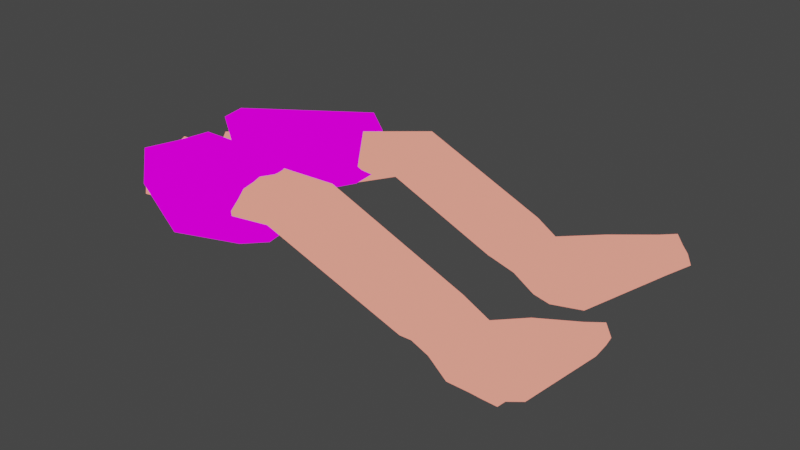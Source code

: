 # Source: ben_slide2.blend  (saved by Blender 3.4.6; exported with 4.5.12 LTS)
import bpy
from mathutils import Matrix  # noqa: F401  (used for matrix-valued properties, if any)

bpy.ops.wm.read_factory_settings(use_empty=True)
scene = bpy.context.scene
scene.name = 'Scene'

# ---- images (referenced by path relative to the original .blend; pixels are not part of the script)
import os
ASSET_DIR = os.environ.get("B2B_ASSET_DIR", "")  # directory of the original .blend (textures are referenced by path, not embedded)
HERE = os.path.dirname(os.path.abspath(__file__))  # packed textures are extracted next to this script under _unpacked/

def load_image(name, relpath, width, height, colorspace="sRGB"):
    """Load a texture the original file referenced (path relative to the .blend, or extracted next to this script)."""
    p = next((c for c in (os.path.join(HERE, relpath), os.path.join(ASSET_DIR, relpath)) if relpath and os.path.exists(c)), "")
    if p:
        img = bpy.data.images.load(p, check_existing=True)
        img.name = name
    else:  # same state as the original file: an image datablock whose file is absent (Cycles renders it pink)
        img = bpy.data.images.new(name, width, height)
        img.source = "FILE"
        img.filepath = "//" + (relpath or name)
    img.colorspace_settings.name = colorspace
    return img
img_bentextur = load_image('BenTextur', 'BenTextur.png', 1024, 1024, 'sRGB')
img_9525303537453607fa436212fd65d8d9_jpg = load_image('9525303537453607fa436212fd65d8d9.jpg', '9525303537453607fa436212fd65d8d9.jpg', 1024, 1024, 'sRGB')

# ---- materials (node trees are filled in below, after node groups)
mat_material_001 = bpy.data.materials.new('Material.001')
mat_material_002 = bpy.data.materials.new('Material.002')
mat_material_004 = bpy.data.materials.new('Material.004')
mat_material_003 = bpy.data.materials.new('Material.003')

# ---- material node trees
mat_material_001.use_nodes = True; mat_material_001.node_tree.nodes.clear()
_N = mat_material_001.node_tree.nodes; _L = mat_material_001.node_tree.links
n0 = _N.new('ShaderNodeBsdfPrincipled'); n0.name = 'Principled BSDF'; n0.location = (10, 300)
n0.distribution = 'GGX'
n0.subsurface_method = 'RANDOM_WALK_SKIN'
n0.inputs[0].default_value = (1.0, 0.314, 0.2307, 1.0)
n0.inputs[3].default_value = 1.45
n0.inputs[27].default_value = (0.0, 0.0, 0.0, 1.0)
n0.inputs[28].default_value = 1.0
n1 = _N.new('ShaderNodeOutputMaterial'); n1.name = 'Material Output'; n1.location = (300, 300)
n2 = _N.new('ShaderNodeRGB'); n2.name = 'RGB'; n2.location = (-235, 303)
n2.outputs[0].default_value = (1.0, 0.314, 0.2307, 1.0)
n3 = _N.new('ShaderNodeTexImage'); n3.name = 'Image Texture'; n3.location = (517, 293)
n3.image = img_bentextur
_L.new(n2.outputs[0], n1.inputs[0])
n1.is_active_output = True
mat_material_002.use_nodes = True; mat_material_002.node_tree.nodes.clear()
_N = mat_material_002.node_tree.nodes; _L = mat_material_002.node_tree.links
n0 = _N.new('ShaderNodeBsdfPrincipled'); n0.name = 'Principled BSDF'; n0.location = (10, 300)
n0.distribution = 'GGX'
n0.subsurface_method = 'RANDOM_WALK_SKIN'
n0.inputs[0].default_value = (1.0, 0.314, 0.2307, 1.0)
n0.inputs[3].default_value = 1.45
n0.inputs[27].default_value = (0.0, 0.0, 0.0, 1.0)
n0.inputs[28].default_value = 1.0
n1 = _N.new('ShaderNodeOutputMaterial'); n1.name = 'Material Output'; n1.location = (300, 300)
n2 = _N.new('ShaderNodeRGB'); n2.name = 'RGB'; n2.location = (-325, 275)
n2.outputs[0].default_value = (1.0, 0.314, 0.2307, 1.0)
n3 = _N.new('ShaderNodeTexImage'); n3.name = 'Image Texture'; n3.location = (517, 293)
n3.image = img_bentextur
_L.new(n2.outputs[0], n1.inputs[0])
n1.is_active_output = True
mat_material_004.use_nodes = True; mat_material_004.node_tree.nodes.clear()
_N = mat_material_004.node_tree.nodes; _L = mat_material_004.node_tree.links
n0 = _N.new('ShaderNodeOutputMaterial'); n0.name = 'Material Output'; n0.location = (300, 300)
n1 = _N.new('ShaderNodeTexImage'); n1.name = 'Image Texture'; n1.location = (-81, 279)
n1.image = img_9525303537453607fa436212fd65d8d9_jpg
n2 = _N.new('ShaderNodeTexImage'); n2.name = 'Image Texture.001'; n2.location = (615, 209)
n2.image = img_bentextur
_L.new(n1.outputs[0], n0.inputs[0])
n0.is_active_output = True
mat_material_003.use_nodes = True; mat_material_003.node_tree.nodes.clear()
_N = mat_material_003.node_tree.nodes; _L = mat_material_003.node_tree.links
n0 = _N.new('ShaderNodeOutputMaterial'); n0.name = 'Material Output'; n0.location = (300, 300)
n1 = _N.new('ShaderNodeBsdfPrincipled'); n1.name = 'Principled BSDF'; n1.location = (96, 69)
n1.distribution = 'GGX'
n1.subsurface_method = 'RANDOM_WALK_SKIN'
n1.inputs[3].default_value = 1.45
n1.inputs[27].default_value = (0.0, 0.0, 0.0, 1.0)
n1.inputs[28].default_value = 1.0
n2 = _N.new('ShaderNodeTexImage'); n2.name = 'Image Texture'; n2.location = (-245, 294)
n2.image = img_9525303537453607fa436212fd65d8d9_jpg
n3 = _N.new('ShaderNodeTexImage'); n3.name = 'Image Texture.001'; n3.location = (569, 261)
n3.image = img_bentextur
_L.new(n2.outputs[0], n0.inputs[0])
n0.is_active_output = True

# ---- world
world_world = bpy.data.worlds.new('World'); scene.world = world_world
world_world.use_nodes = True; world_world.node_tree.nodes.clear()
_N = world_world.node_tree.nodes; _L = world_world.node_tree.links
n0 = _N.new('ShaderNodeOutputWorld'); n0.name = 'World Output'; n0.location = (300, 300)
n1 = _N.new('ShaderNodeBackground'); n1.name = 'Background'; n1.location = (10, 300)
n1.inputs[0].default_value = (0.05088, 0.05088, 0.05088, 1.0)
_L.new(n1.outputs[0], n0.inputs[0])
n0.is_active_output = True
world_world.color = (0.05088, 0.05088, 0.05088)
world_world.use_sun_shadow = False
world_world.sun_shadow_jitter_overblur = 0.0

# ---- meshes
me_cube_003 = bpy.data.meshes.new('Cube.003')
me_cube_003.from_pydata([(0.611, -0.2232, -0.142), (-2.319, 0.07729, 0.004525), (0.6394, 0.09253, -0.1409), (-2.186, 0.7029, -0.05279), (0.9864, -0.301, 0.4891), (-2.376, 0.1766, 0.2414), (1.02, 0.04096, 0.4732), (-2.299, 0.556, 0.4259), (-0.08226, -0.181, -0.05739), (0.1439, 0.1962, -0.04667), (0.1708, 0.2167, 0.1558), (0.04637, -0.1935, 0.2704), (-1.019, -0.1811, 0.4038), (-0.8752, 0.3181, 0.3504), (-0.8175, 0.3452, 0.5301), (-0.9392, -0.07502, 0.6198), (0.1811, 0.05679, -0.077), (0.3226, 0.1031, 0.07612), (0.2155, -0.1446, 0.142), (0.1096, -0.184, -0.04864), (0.598, 0.1313, -0.1726), (0.9718, 0.08333, 0.5407), (0.9562, -0.3334, 0.503), (0.5768, -0.2748, -0.1979), (0.412, -0.2825, -0.1826), (0.504, 0.1434, -0.1755), (0.891, 0.142, 0.4467), (0.7983, -0.367, 0.4534), (0.6699, -0.1371, -0.1703), (-2.252, 0.3189, -0.07524), (1.043, -0.2042, 0.471), (-2.36, 0.3338, 0.3459), (0.1018, -0.1011, 0.3066), (-0.05333, -0.1195, -0.09846), (-0.8717, 0.0698, 0.6772), (-1.027, 0.05145, 0.2721), (0.1026, -0.1765, -0.126), (0.2779, -0.0993, 0.1885), (0.9325, -0.2159, 0.5511), (0.5386, -0.1541, -0.2477), (0.8395, -0.1616, 0.537), (0.4147, -0.1339, -0.3191), (-2.196, 0.5585, -0.06931), (1.036, -0.06195, 0.479), (-0.009575, 0.1211, -0.1261), (-0.9832, 0.2921, 0.2445), (0.167, 0.07769, -0.1251), (0.5935, 0.08643, -0.2227), (0.4696, 0.1066, -0.2941), (0.6394, 0.01247, -0.159), (-2.318, 0.5325, 0.3919), (0.1501, 0.1344, 0.2725), (-0.8186, 0.2699, 0.6871), (0.3243, 0.117, 0.1644), (0.9782, 0.003141, 0.5414), (0.8762, 0.04129, 0.5093), (0.2776, -0.2895, -0.1752), (0.3637, 0.1187, -0.1771), (0.6076, 0.1474, 0.2622), (0.5062, -0.281, 0.2646), (0.5467, -0.1392, 0.3689), (0.2836, -0.1772, -0.2578), (0.5839, 0.07178, 0.3583), (0.3393, 0.0581, -0.259), (0.3521, 1.514, -0.3293), (-2.173, 1.022, -0.3455), (0.3784, 1.364, -0.05161), (-2.167, 0.7859, 0.2504), (0.6901, 2.121, -0.07995), (-2.346, 1.178, -0.2082), (0.7231, 1.943, 0.2127), (-2.437, 1.225, 0.2095), (-0.3608, 1.511, -0.2464), (-0.1155, 1.389, 0.09758), (-0.09149, 1.57, 0.1906), (-0.239, 1.824, -0.1422), (-1.304, 1.907, -0.0321), (-1.131, 1.682, 0.4064), (-1.074, 1.841, 0.4938), (-1.221, 2.072, 0.141), (-0.08459, 1.414, -0.04853), (0.05122, 1.536, 0.0512), (-0.0639, 1.696, -0.1476), (-0.1587, 1.545, -0.2631), (0.3387, 1.315, -0.03443), (0.6703, 1.98, 0.2807), (0.6593, 2.148, -0.1026), (0.3215, 1.489, -0.4027), (0.1559, 1.497, -0.4075), (0.245, 1.302, -0.02749), (0.5953, 1.866, 0.2824), (0.5045, 2.111, -0.1682), (0.412, 1.451, -0.2657), (-2.132, 0.8855, -0.1254), (0.747, 2.061, -0.002133), (-2.413, 1.209, -0.04389), (-0.1794, 1.825, -0.04507), (-0.3277, 1.451, -0.2064), (-1.147, 2.076, 0.2933), (-1.296, 1.7, 0.1371), (-0.1608, 1.474, -0.2927), (-0.000941, 1.724, -0.08241), (0.6322, 2.132, 0.0227), (0.2856, 1.385, -0.3224), (0.5403, 2.089, 0.05549), (0.1659, 1.307, -0.3434), (-2.138, 0.8213, 0.1121), (0.7388, 1.999, 0.126), (-0.2711, 1.338, 0.005326), (-1.239, 1.589, 0.3491), (-0.09513, 1.361, -0.06174), (0.3375, 1.293, -0.09801), (0.2178, 1.214, -0.1186), (0.38, 1.386, -0.1304), (-2.437, 1.192, 0.165), (-0.1185, 1.708, 0.1588), (-1.082, 2.015, 0.4806), (0.04905, 1.608, 0.1033), (0.6771, 2.019, 0.2111), (0.5773, 1.968, 0.2241), (0.01751, 1.494, -0.4132), (0.104, 1.305, -0.04499), (0.3253, 1.691, 0.1836), (0.2205, 1.882, -0.2106), (0.2584, 1.916, -0.02725), (0.029, 1.37, -0.3533), (0.2964, 1.81, 0.1609), (0.08416, 1.26, -0.1429), (-2.019, 0.02136, -0.2226), (-2.194, -0.01129, 0.5388), (-1.915, 0.6215, -0.2396), (-2.183, 0.7002, 0.4696), (-1.329, -0.0886, 0.04648), (-1.299, -0.04934, 0.5717), (-1.33, 0.4561, -0.0435), (-1.247, 0.489, 0.6165), (-1.944, 0.2696, -0.2055), (-2.175, 0.3483, 0.5039), (-1.307, 0.2172, -0.0515), (-1.258, 0.1337, 0.6745), (-2.208, -0.04885, 0.1999), (-2.099, 0.6627, 0.1311), (-1.253, 0.6046, 0.3255), (-1.349, -0.1987, 0.346), (-1.482, 0.2351, 0.2557), (-1.974, 0.3108, 0.1657), (-1.707, 0.5628, -0.1701), (-1.851, 0.6253, 0.5217), (-1.775, -0.01764, -0.1271), (-1.877, -0.02479, 0.5505), (-1.85, 0.2722, 0.5644), (-1.718, 0.251, -0.1509), (-1.903, -0.102, 0.2517), (-1.819, 0.7368, 0.1274), (-2.038, 0.8076, 0.3443), (-2.408, 1.408, 0.4126), (-1.943, 0.9692, -0.237), (-2.389, 1.461, -0.2876), (-1.384, 1.431, 0.5576), (-1.506, 1.905, 0.5427), (-1.3, 1.315, 0.1077), (-1.456, 2.012, 0.09694), (-1.998, 0.8509, 0.1043), (-2.388, 1.484, 0.06494), (-1.257, 1.273, 0.3316), (-1.497, 2.012, 0.3364), (-2.322, 1.087, 0.4502), (-2.216, 1.201, -0.2636), (-1.407, 1.697, 0.01755), (-1.466, 1.729, 0.6052), (-1.562, 1.567, 0.2823), (-1.985, 1.197, 0.2017), (-1.725, 1.087, -0.1197), (-2.072, 1.649, -0.1568), (-1.827, 1.071, 0.3938), (-2.101, 1.577, 0.4568), (-2.085, 1.664, 0.1573), (-1.735, 0.9495, 0.162), (-2.03, 1.306, 0.5029), (-1.941, 1.369, -0.1679)], [], [(45, 42, 3, 13), (13, 3, 7, 14), (34, 31, 5, 15), (15, 5, 1, 12), (28, 30, 4, 0), (31, 29, 1, 5), (18, 11, 8, 19), (37, 32, 11, 18), (16, 9, 10, 17), (46, 44, 9, 16), (11, 15, 12, 8), (32, 34, 15, 11), (9, 13, 14, 10), (44, 45, 13, 9), (63, 46, 16, 57), (57, 16, 17, 58), (60, 37, 18, 59), (59, 18, 19, 56), (4, 22, 23, 0), (30, 38, 22, 4), (2, 20, 21, 6), (49, 47, 20, 2), (22, 27, 24, 23), (38, 40, 27, 22), (20, 25, 26, 21), (47, 48, 25, 20), (23, 24, 41, 39), (54, 55, 40, 38), (0, 23, 39, 28), (43, 54, 38, 30), (62, 53, 37, 60), (56, 19, 36, 61), (8, 12, 35, 33), (51, 52, 34, 32), (19, 8, 33, 36), (53, 51, 32, 37), (50, 42, 29, 31), (49, 43, 30, 28), (52, 50, 31, 34), (12, 1, 29, 35), (14, 7, 50, 52), (2, 6, 43, 49), (7, 3, 42, 50), (17, 10, 51, 53), (10, 14, 52, 51), (58, 17, 53, 62), (6, 21, 54, 43), (21, 26, 55, 54), (39, 41, 48, 47), (28, 39, 47, 49), (61, 36, 46, 63), (33, 35, 45, 44), (36, 33, 44, 46), (35, 29, 42, 45), (41, 61, 63, 48), (26, 58, 62, 55), (24, 56, 61, 41), (55, 62, 60, 40), (27, 59, 56, 24), (40, 60, 59, 27), (25, 57, 58, 26), (48, 63, 57, 25), (109, 106, 67, 77), (77, 67, 71, 78), (98, 95, 69, 79), (79, 69, 65, 76), (92, 94, 68, 64), (95, 93, 65, 69), (82, 75, 72, 83), (101, 96, 75, 82), (80, 73, 74, 81), (110, 108, 73, 80), (75, 79, 76, 72), (96, 98, 79, 75), (73, 77, 78, 74), (108, 109, 77, 73), (127, 110, 80, 121), (121, 80, 81, 122), (124, 101, 82, 123), (123, 82, 83, 120), (68, 86, 87, 64), (94, 102, 86, 68), (66, 84, 85, 70), (113, 111, 84, 66), (86, 91, 88, 87), (102, 104, 91, 86), (84, 89, 90, 85), (111, 112, 89, 84), (87, 88, 105, 103), (118, 119, 104, 102), (64, 87, 103, 92), (107, 118, 102, 94), (126, 117, 101, 124), (120, 83, 100, 125), (72, 76, 99, 97), (115, 116, 98, 96), (83, 72, 97, 100), (117, 115, 96, 101), (114, 106, 93, 95), (113, 107, 94, 92), (116, 114, 95, 98), (76, 65, 93, 99), (78, 71, 114, 116), (66, 70, 107, 113), (71, 67, 106, 114), (81, 74, 115, 117), (74, 78, 116, 115), (122, 81, 117, 126), (70, 85, 118, 107), (85, 90, 119, 118), (103, 105, 112, 111), (92, 103, 111, 113), (125, 100, 110, 127), (97, 99, 109, 108), (100, 97, 108, 110), (99, 93, 106, 109), (105, 125, 127, 112), (90, 122, 126, 119), (88, 120, 125, 105), (119, 126, 124, 104), (91, 123, 120, 88), (104, 124, 123, 91), (89, 121, 122, 90), (112, 127, 121, 89), (145, 137, 131, 141), (153, 147, 135, 142), (144, 139, 133, 143), (152, 149, 129, 140), (151, 138, 132, 148), (150, 137, 129, 149), (147, 131, 137, 150), (146, 134, 138, 151), (142, 135, 139, 144), (140, 129, 137, 145), (128, 140, 145, 136), (134, 142, 144, 138), (148, 152, 140, 128), (138, 144, 143, 132), (146, 153, 142, 134), (136, 145, 141, 130), (130, 141, 153, 146), (132, 143, 152, 148), (130, 146, 151, 136), (135, 147, 150, 139), (139, 150, 149, 133), (136, 151, 148, 128), (143, 133, 149, 152), (141, 131, 147, 153), (171, 163, 157, 167), (179, 173, 161, 168), (170, 165, 159, 169), (178, 175, 155, 166), (177, 164, 158, 174), (176, 163, 155, 175), (173, 157, 163, 176), (172, 160, 164, 177), (168, 161, 165, 170), (166, 155, 163, 171), (154, 166, 171, 162), (160, 168, 170, 164), (174, 178, 166, 154), (164, 170, 169, 158), (172, 179, 168, 160), (162, 171, 167, 156), (156, 167, 179, 172), (158, 169, 178, 174), (156, 172, 177, 162), (161, 173, 176, 165), (165, 176, 175, 159), (162, 177, 174, 154), (169, 159, 175, 178), (167, 157, 173, 179)])
me_cube_003.polygons.foreach_set('material_index', [0, 0, 0, 0, 0, 0, 0, 0, 0, 0, 0, 0, 0, 0, 0, 0, 0, 0, 0, 0, 0, 0, 0, 0, 0, 0, 0, 0, 0, 0, 0, 0, 0, 0, 0, 0, 0, 0, 0, 0, 0, 0, 0, 0, 0, 0, 0, 0, 0, 0, 0, 0, 0, 0, 0, 0, 0, 0, 0, 0, 0, 0, 1, 1, 1, 1, 1, 1, 1, 1, 1, 1, 1, 1, 1, 1, 1, 1, 1, 1, 1, 1, 1, 1, 1, 1, 1, 1, 1, 1, 1, 1, 1, 1, 1, 1, 1, 1, 1, 1, 1, 1, 1, 1, 1, 1, 1, 1, 1, 1, 1, 1, 1, 1, 1, 1, 1, 1, 1, 1, 1, 1, 1, 1, 2, 2, 2, 2, 2, 2, 2, 2, 2, 2, 2, 2, 2, 2, 2, 2, 2, 2, 2, 2, 2, 2, 2, 2, 3, 3, 3, 3, 3, 3, 3, 3, 3, 3, 3, 3, 3, 3, 3, 3, 3, 3, 3, 3, 3, 3, 3, 3])
_uv = me_cube_003.uv_layers.new(name='UVMap')
_uv.uv.foreach_set('vector', [0.5761, 0.7288, 0.5761, 0.837, 0.579, 0.8327, 0.5326, 0.7229, 0.5326, 0.7229, 0.579, 0.8327, 0.4154, 0.8348, 0.4719, 0.7227, 0.9145, 0.1048, 0.918, 0.213, 0.8675, 0.2193, 0.87, 0.111, 0.853, 0.7055, 0.839, 0.8134, 0.7594, 0.8134, 0.7735, 0.7056, 0.3538, 0.07702, 0.3488, 0.3215, 0.3211, 0.3214, 0.3287, 0.07965, 0.8361, 0.8136, 0.7988, 0.9516, 0.7426, 0.9061, 0.7856, 0.8384, 0.8486, 0.6064, 0.8651, 0.6254, 0.7494, 0.6203, 0.7759, 0.6072, 0.5802, 0.2971, 0.5977, 0.296, 0.5977, 0.3271, 0.5699, 0.3206, 0.4488, 0.9147, 0.4258, 0.8885, 0.467, 0.837, 0.4801, 0.8562, 0.4335, 0.9234, 0.4154, 0.9369, 0.4258, 0.8885, 0.4488, 0.9147, 0.8651, 0.6254, 0.853, 0.7055, 0.7735, 0.7056, 0.7494, 0.6203, 0.912, 0.02626, 0.9145, 0.1048, 0.87, 0.111, 0.8828, 0.03115, 0.5382, 0.6391, 0.5326, 0.7229, 0.4719, 0.7227, 0.4734, 0.642, 0.5761, 0.6502, 0.5761, 0.7288, 0.5326, 0.7229, 0.5382, 0.6391, 0.0431, 0.3033, 0.04723, 0.3222, 0.05241, 0.3389, 0.02683, 0.3306, 0.02683, 0.3306, 0.05241, 0.3389, 0.03468, 0.4028, 0.01086, 0.4947, 0.08944, 0.5231, 0.0905, 0.4339, 0.1049, 0.4124, 0.1277, 0.4879, 0.1277, 0.4879, 0.1049, 0.4124, 0.1189, 0.3415, 0.1374, 0.3253, 0.3211, 0.3214, 0.3113, 0.3224, 0.3141, 0.05879, 0.3287, 0.07965, 0.3488, 0.3215, 0.3405, 0.3331, 0.3113, 0.3224, 0.3211, 0.3214, 0.4121, 0.07977, 0.4206, 0.06449, 0.4202, 0.3311, 0.4117, 0.3166, 0.3914, 0.07509, 0.409, 0.04896, 0.4206, 0.06449, 0.4121, 0.07977, 0.3113, 0.3224, 0.2959, 0.2883, 0.3048, 0.04367, 0.3141, 0.05879, 0.09221, 0.628, 0.08243, 0.6113, 0.1374, 0.5832, 0.1214, 0.6177, 0.4206, 0.06449, 0.4196, 0.05208, 0.4325, 0.2916, 0.4202, 0.3311, 0.409, 0.04896, 0.4093, 0.01163, 0.4196, 0.05208, 0.4206, 0.06449, 0.3141, 0.05879, 0.3048, 0.04367, 0.3444, 0.0, 0.3441, 0.03733, 0.03278, 0.6281, 0.02748, 0.605, 0.08243, 0.6113, 0.09221, 0.628, 0.3287, 0.07965, 0.3141, 0.05879, 0.3441, 0.03733, 0.3538, 0.07702, 0.3855, 0.3215, 0.3996, 0.3331, 0.3405, 0.3331, 0.3488, 0.3215, 0.03247, 0.5219, 0.03163, 0.4297, 0.0905, 0.4339, 0.08944, 0.5231, 0.1374, 0.3253, 0.1189, 0.3415, 0.1166, 0.317, 0.1072, 0.2995, 0.05086, 0.8177, 5.722e-06, 0.7359, 0.07041, 0.7436, 0.07041, 0.8221, 0.9721, 0.01585, 0.9689, 0.09648, 0.9145, 0.1048, 0.912, 0.02626, 0.7759, 0.6072, 0.7494, 0.6203, 0.7426, 0.6145, 0.7517, 0.6042, 0.9724, 0.0, 0.9721, 0.01585, 0.912, 0.02626, 0.9165, 0.009371, 0.8911, 0.8174, 0.8614, 0.9703, 0.7988, 0.9516, 0.8361, 0.8136, 0.3914, 0.07509, 0.3855, 0.3215, 0.3488, 0.3215, 0.3538, 0.07702, 0.9689, 0.09648, 0.9724, 0.2047, 0.918, 0.213, 0.9145, 0.1048, 5.722e-06, 0.7359, 0.0, 0.6281, 0.07041, 0.6354, 0.07041, 0.7436, 0.4719, 0.7227, 0.4154, 0.8348, 0.4197, 0.837, 0.4197, 0.7288, 0.4121, 0.07977, 0.4117, 0.3166, 0.3855, 0.3215, 0.3914, 0.07509, 0.8996, 0.8134, 0.8996, 0.9756, 0.8614, 0.9703, 0.8911, 0.8174, 0.4761, 0.6312, 0.4734, 0.642, 0.4356, 0.6486, 0.4492, 0.6331, 0.4734, 0.642, 0.4719, 0.7227, 0.4197, 0.7288, 0.4356, 0.6486, 0.01086, 0.4947, 0.03468, 0.4028, 0.03163, 0.4297, 0.03247, 0.5219, 0.4117, 0.3166, 0.4202, 0.3311, 0.3996, 0.3331, 0.3855, 0.3215, 0.01215, 0.6261, 0.0, 0.5866, 0.02748, 0.605, 0.03278, 0.6281, 0.3441, 0.03733, 0.3444, 0.0, 0.4093, 0.01163, 0.409, 0.04896, 0.3538, 0.07702, 0.3441, 0.03733, 0.409, 0.04896, 0.3914, 0.07509, 0.1072, 0.2995, 0.1166, 0.317, 0.04723, 0.3222, 0.0431, 0.3033, 0.07041, 0.8221, 0.07041, 0.7436, 0.1349, 0.7504, 0.1349, 0.8289, 0.4801, 0.9744, 0.4666, 0.9768, 0.4154, 0.9369, 0.4335, 0.9234, 0.07041, 0.7436, 0.07041, 0.6354, 0.1349, 0.6422, 0.1349, 0.7504, 0.1489, 0.3189, 0.1588, 0.2995, 0.1588, 0.3609, 0.1499, 0.3793, 0.0, 0.5866, 0.01086, 0.4947, 0.03247, 0.5219, 0.02748, 0.605, 0.3048, 0.04367, 0.2971, 0.02976, 0.3271, 0.003608, 0.3444, 0.0, 0.02748, 0.605, 0.03247, 0.5219, 0.08944, 0.5231, 0.08243, 0.6113, 0.9924, 0.5825, 0.9816, 0.4915, 0.9822, 0.3286, 0.9924, 0.3432, 0.08243, 0.6113, 0.08944, 0.5231, 0.1277, 0.4879, 0.1374, 0.5832, 0.1489, 0.5354, 0.1387, 0.5506, 0.1374, 0.3888, 0.1489, 0.2995, 0.02381, 0.3084, 0.0431, 0.3033, 0.02683, 0.3306, 0.01352, 0.3484, 0.7397, 0.7017, 0.7397, 0.81, 0.7426, 0.8057, 0.6962, 0.6959, 0.6962, 0.6959, 0.7426, 0.8057, 0.579, 0.8077, 0.6355, 0.6957, 0.3476, 0.6716, 0.3512, 0.7798, 0.3006, 0.7861, 0.3032, 0.6778, 0.9588, 0.4298, 0.9448, 0.5378, 0.8652, 0.5378, 0.8793, 0.43, 0.2172, 0.07702, 0.2123, 0.3215, 0.1845, 0.3214, 0.1921, 0.07965, 0.6725, 0.8101, 0.6352, 0.9482, 0.579, 0.9027, 0.6221, 0.835, 0.9544, 0.3308, 0.9708, 0.3498, 0.8552, 0.3447, 0.8817, 0.3316, 0.5802, 0.2659, 0.5977, 0.2648, 0.5977, 0.296, 0.5699, 0.2895, 0.9329, 0.8911, 0.91, 0.865, 0.9511, 0.8134, 0.9642, 0.8326, 0.9176, 0.8998, 0.8996, 0.9133, 0.91, 0.865, 0.9329, 0.8911, 0.9708, 0.3498, 0.9588, 0.4298, 0.8793, 0.43, 0.8552, 0.3447, 0.3451, 0.5931, 0.3476, 0.6716, 0.3032, 0.6778, 0.3159, 0.5979, 0.7018, 0.6121, 0.6962, 0.6959, 0.6355, 0.6957, 0.637, 0.615, 0.7397, 0.6232, 0.7397, 0.7017, 0.6962, 0.6959, 0.7018, 0.6121, 0.4756, 0.003782, 0.4797, 0.02269, 0.4849, 0.03938, 0.4593, 0.03105, 0.4593, 0.03105, 0.4849, 0.03938, 0.4672, 0.1032, 0.4433, 0.1952, 0.5219, 0.2236, 0.523, 0.1343, 0.5374, 0.1129, 0.5602, 0.1884, 0.5602, 0.1884, 0.5374, 0.1129, 0.5513, 0.04198, 0.5699, 0.02579, 0.1845, 0.3214, 0.1747, 0.3224, 0.1775, 0.05879, 0.1921, 0.07965, 0.2123, 0.3215, 0.204, 0.3331, 0.1747, 0.3224, 0.1845, 0.3214, 0.2755, 0.07977, 0.284, 0.06449, 0.2836, 0.3311, 0.2751, 0.3166, 0.2548, 0.07509, 0.2724, 0.04896, 0.284, 0.06449, 0.2755, 0.07977, 0.1747, 0.3224, 0.1593, 0.2883, 0.1682, 0.04367, 0.1775, 0.05879, 0.5247, 0.3285, 0.5149, 0.3118, 0.5699, 0.2837, 0.5539, 0.3182, 0.284, 0.06449, 0.283, 0.05208, 0.2959, 0.2916, 0.2836, 0.3311, 0.2724, 0.04896, 0.2727, 0.01163, 0.283, 0.05208, 0.284, 0.06449, 0.1775, 0.05879, 0.1682, 0.04367, 0.2078, 0.0, 0.2076, 0.03733, 0.4653, 0.3286, 0.46, 0.3055, 0.5149, 0.3118, 0.5247, 0.3285, 0.1921, 0.07965, 0.1775, 0.05879, 0.2076, 0.03733, 0.2172, 0.07702, 0.2489, 0.3215, 0.263, 0.3331, 0.204, 0.3331, 0.2123, 0.3215, 0.4649, 0.2224, 0.4641, 0.1302, 0.523, 0.1343, 0.5219, 0.2236, 0.5699, 0.02579, 0.5513, 0.04198, 0.5491, 0.01744, 0.5396, 0.0, 0.2102, 0.8213, 0.1593, 0.7395, 0.2297, 0.7472, 0.2297, 0.8257, 0.4053, 0.5826, 0.402, 0.6633, 0.3476, 0.6716, 0.3451, 0.5931, 0.8817, 0.3316, 0.8552, 0.3447, 0.8484, 0.3389, 0.8575, 0.3286, 0.4055, 0.5668, 0.4053, 0.5826, 0.3451, 0.5931, 0.3497, 0.5762, 0.7275, 0.8139, 0.6978, 0.9668, 0.6352, 0.9482, 0.6725, 0.8101, 0.2548, 0.07509, 0.2489, 0.3215, 0.2123, 0.3215, 0.2172, 0.07702, 0.402, 0.6633, 0.4055, 0.7715, 0.3512, 0.7798, 0.3476, 0.6716, 0.1593, 0.7395, 0.1593, 0.6317, 0.2297, 0.639, 0.2297, 0.7472, 0.6355, 0.6957, 0.579, 0.8077, 0.5833, 0.81, 0.5833, 0.7017, 0.2755, 0.07977, 0.2751, 0.3166, 0.2489, 0.3215, 0.2548, 0.07509, 0.736, 0.81, 0.736, 0.9722, 0.6978, 0.9668, 0.7275, 0.8139, 0.6397, 0.6042, 0.637, 0.615, 0.5992, 0.6216, 0.6128, 0.6061, 0.637, 0.615, 0.6355, 0.6957, 0.5833, 0.7017, 0.5992, 0.6216, 0.4433, 0.1952, 0.4672, 0.1032, 0.4641, 0.1302, 0.4649, 0.2224, 0.2751, 0.3166, 0.2836, 0.3311, 0.263, 0.3331, 0.2489, 0.3215, 0.4446, 0.3266, 0.4325, 0.2871, 0.46, 0.3055, 0.4653, 0.3286, 0.2076, 0.03733, 0.2078, 0.0, 0.2727, 0.01163, 0.2724, 0.04896, 0.2172, 0.07702, 0.2076, 0.03733, 0.2724, 0.04896, 0.2548, 0.07509, 0.5396, 0.0, 0.5491, 0.01744, 0.4797, 0.02269, 0.4756, 0.003782, 0.2297, 0.8257, 0.2297, 0.7472, 0.2942, 0.754, 0.2942, 0.8325, 0.9642, 0.9508, 0.9508, 0.9533, 0.8996, 0.9133, 0.9176, 0.8998, 0.2297, 0.7472, 0.2297, 0.639, 0.2942, 0.6458, 0.2942, 0.754, 0.1489, 0.3987, 0.1588, 0.3793, 0.1588, 0.4407, 0.1499, 0.4591, 0.4325, 0.2871, 0.4433, 0.1952, 0.4649, 0.2224, 0.46, 0.3055, 0.1682, 0.04367, 0.1605, 0.02976, 0.1905, 0.003608, 0.2078, 0.0, 0.46, 0.3055, 0.4649, 0.2224, 0.5219, 0.2236, 0.5149, 0.3118, 0.9816, 0.5825, 0.9708, 0.4915, 0.9714, 0.3286, 0.9816, 0.3432, 0.5149, 0.3118, 0.5219, 0.2236, 0.5602, 0.1884, 0.5699, 0.2837, 0.1489, 0.7865, 0.1387, 0.8017, 0.1374, 0.6399, 0.1489, 0.5506, 0.4563, 0.008853, 0.4756, 0.003782, 0.4593, 0.03105, 0.446, 0.04885, 0.05646, 0.905, 0.07283, 0.9889, 0.01265, 0.9901, 0.01277, 0.9174, 0.6422, 0.4238, 0.7249, 0.4263, 0.7249, 0.6042, 0.6637, 0.5934, 0.9368, 0.2193, 0.9368, 0.3043, 0.8989, 0.3008, 0.8675, 0.2874, 0.6639, 0.1756, 0.7242, 0.1675, 0.7242, 0.2596, 0.6559, 0.2648, 0.7925, 0.4541, 0.7851, 0.3331, 0.8484, 0.3286, 0.8484, 0.463, 0.8076, 0.1004, 0.795, 0.004793, 0.8675, 0.002059, 0.8675, 0.09406, 0.7365, 0.09732, 0.7242, 0.0, 0.795, 0.004793, 0.8076, 0.1004, 0.7298, 0.459, 0.7387, 0.3446, 0.7851, 0.3331, 0.7925, 0.4541, 0.2402, 0.9821, 0.1841, 0.9821, 0.1593, 0.9224, 0.2124, 0.889, 0.1518, 0.9266, 0.138, 0.9901, 0.07283, 0.9889, 0.05646, 0.905, 0.1196, 0.8301, 0.1518, 0.9266, 0.05646, 0.905, 0.06528, 0.8311, 0.2924, 0.9232, 0.2402, 0.9821, 0.2124, 0.889, 0.2877, 0.883, 0.5872, 0.1417, 0.6639, 0.1756, 0.6559, 0.2648, 0.5699, 0.2137, 0.2877, 0.883, 0.2124, 0.889, 0.1958, 0.8325, 0.2562, 0.8336, 0.5867, 0.451, 0.6422, 0.4238, 0.6637, 0.5934, 0.6007, 0.5644, 0.06528, 0.8311, 0.05646, 0.905, 0.01277, 0.9174, 0.0, 0.8289, 0.579, 0.3887, 0.657, 0.3446, 0.6422, 0.4238, 0.5867, 0.451, 0.6186, 0.01087, 0.6785, 0.01313, 0.6639, 0.1756, 0.5872, 0.1417, 0.7249, 0.5218, 0.7298, 0.459, 0.7925, 0.4541, 0.7965, 0.5207, 0.759, 0.2744, 0.7365, 0.09732, 0.8076, 0.1004, 0.8307, 0.2742, 0.8307, 0.2742, 0.8076, 0.1004, 0.8675, 0.09406, 0.8675, 0.2614, 0.7965, 0.5207, 0.7925, 0.4541, 0.8484, 0.463, 0.8484, 0.5369, 0.6785, 0.01313, 0.7242, 0.0, 0.7242, 0.1675, 0.6639, 0.1756, 0.657, 0.3446, 0.7249, 0.3286, 0.7249, 0.4263, 0.6422, 0.4238, 0.966, 0.6502, 0.9352, 0.7746, 0.8651, 0.7746, 0.8665, 0.7019, 0.5125, 0.4445, 0.579, 0.4316, 0.579, 0.6312, 0.5144, 0.6169, 0.9368, 0.2446, 0.9874, 0.2193, 0.9864, 0.266, 0.9874, 0.2902, 0.1016, 0.2031, 0.1593, 0.2037, 0.1593, 0.2995, 0.09061, 0.2983, 0.0, 0.1555, 0.01255, 0.0, 0.05803, 0.01841, 0.03515, 0.167, 0.2385, 0.4382, 0.2291, 0.3417, 0.3006, 0.3374, 0.3006, 0.4332, 0.176, 0.4347, 0.1593, 0.3331, 0.2291, 0.3417, 0.2385, 0.4382, 0.3011, 0.4951, 0.3019, 0.356, 0.3435, 0.3331, 0.3637, 0.4884, 0.3006, 0.8471, 0.3023, 0.7925, 0.3496, 0.7861, 0.3709, 0.8364, 0.9988, 0.701, 1.0, 0.7648, 0.9352, 0.7746, 0.966, 0.6502, 0.4801, 0.9027, 0.5514, 0.837, 0.5514, 0.9222, 0.4821, 0.9038, 0.3279, 0.9242, 0.3006, 0.8471, 0.3709, 0.8364, 0.3666, 0.9408, 0.03515, 0.167, 0.1016, 0.2031, 0.09061, 0.2983, 0.007369, 0.2439, 0.3666, 0.9408, 0.3709, 0.8364, 0.4111, 0.8352, 0.4111, 0.8942, 0.4362, 0.4824, 0.5125, 0.4445, 0.5144, 0.6169, 0.4325, 0.6211, 0.9338, 0.6042, 0.966, 0.6502, 0.8665, 0.7019, 0.8731, 0.6129, 0.4381, 0.4109, 0.5114, 0.3555, 0.5125, 0.4445, 0.4362, 0.4824, 0.05803, 0.01841, 0.1229, 0.01839, 0.1016, 0.2031, 0.03515, 0.167, 0.3006, 0.5668, 0.3011, 0.4951, 0.3637, 0.4884, 0.3746, 0.5668, 0.2083, 0.6317, 0.176, 0.4347, 0.2385, 0.4382, 0.2567, 0.6254, 0.2567, 0.6254, 0.2385, 0.4382, 0.3006, 0.4332, 0.3006, 0.6189, 0.3746, 0.5668, 0.3637, 0.4884, 0.3997, 0.4903, 0.4234, 0.5649, 0.1229, 0.01839, 0.1593, 0.01797, 0.1593, 0.2037, 0.1016, 0.2031, 0.5114, 0.3555, 0.579, 0.3286, 0.579, 0.4316, 0.5125, 0.4445])
me_cube_003.materials.append(mat_material_001)
me_cube_003.materials.append(mat_material_002)
me_cube_003.materials.append(mat_material_004)
me_cube_003.materials.append(mat_material_003)
me_cube_003.update()

# ---- objects
ob_cube = bpy.data.objects.new('Cube', me_cube_003)
ob_empty = bpy.data.objects.new('Empty', None)

# ---- transforms, parenting, visibility, modifiers, constraints
ob_cube.location = (1.925, -2.98e-08, 0.007974)
ob_cube.rotation_euler = (0.0, 0.002303, 0.0)
ob_cube.scale = (1.444, 1.0, 1.001)
_vg = ob_cube.vertex_groups.new(name='Bone')
_vg = ob_cube.vertex_groups.new(name='Bone.001')
_vg = ob_cube.vertex_groups.new(name='Bone.002')
ob_empty.location = (-1.318, 1.422, 3.584)
ob_empty.rotation_euler = (1.585, -0.004844, 1.572)
ob_empty.scale = (1.014, 0.884, 0.8855)
ob_empty.empty_display_type = 'IMAGE'
ob_empty.empty_display_size = 5.0

# ---- collection membership
scene.collection.objects.link(ob_cube)
scene.collection.objects.link(ob_empty)

# ---- scene / render settings (as saved in the file)
scene.frame_start = 1; scene.frame_end = 250; scene.frame_set(5)
scene.render.engine = 'CYCLES'
scene.cycles.sampling_pattern = 'TABULATED_SOBOL'
scene.cycles.use_light_tree = False
scene.cycles.bake_type = 'EMIT'
scene.view_settings.view_transform = 'Filmic'
bpy.context.view_layer.update()

# ---- added for rendering (the .blend has no active camera and no usable light): camera, sun
cam_auto = bpy.data.cameras.new('AutoCamera')
cam_auto.lens = 50.0
cam_auto.sensor_width = 36.0
cam_auto.clip_end = 1000.0
ob_auto_camera = bpy.data.objects.new('AutoCamera', cam_auto)
scene.collection.objects.link(ob_auto_camera)
ob_auto_camera.location = (6.22146, -5.47364, 4.39001)
ob_auto_camera.rotation_euler = (1.09748, -7.21219e-08, 0.694738)
scene.camera = ob_auto_camera
light_auto_sun = bpy.data.lights.new('AutoSun', 'SUN')
light_auto_sun.energy = 3.0
light_auto_sun.angle = 0.0523599
ob_auto_sun = bpy.data.objects.new('AutoSun', light_auto_sun)
scene.collection.objects.link(ob_auto_sun)
ob_auto_sun.rotation_euler = (0.872665, 0.174533, 0.523599)
bpy.context.view_layer.update()
